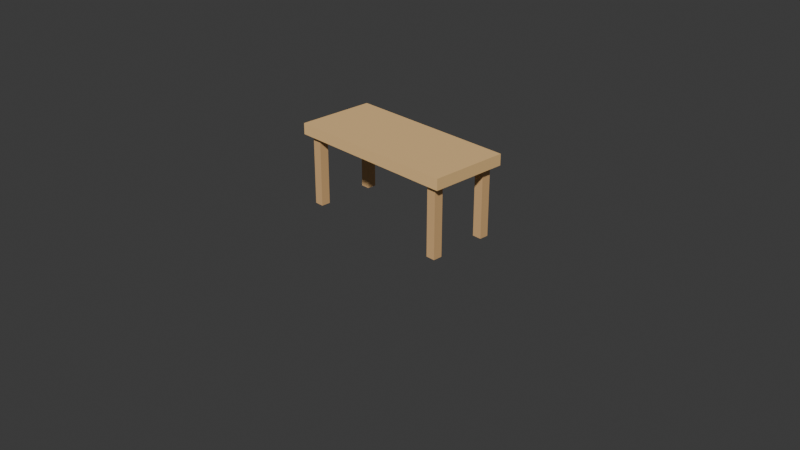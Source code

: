 # Source: 07_table.blend  (saved by Blender 5.1.30; exported with 4.5.12 LTS)
import bpy
from mathutils import Matrix  # noqa: F401  (used for matrix-valued properties, if any)

bpy.ops.wm.read_factory_settings(use_empty=True)
scene = bpy.context.scene
scene.name = 'Scene'

# ---- collections
col_collection = bpy.data.collections.new('Collection'); scene.collection.children.link(col_collection)

# ---- materials (node trees are filled in below, after node groups)
mat_12_table_1 = bpy.data.materials.new('12_table_1')
mat_12_table_1.diffuse_color = (0.8863, 0.5725, 0.251, 1.0)
mat_12_table_2 = bpy.data.materials.new('12_table_2')
mat_12_table_2.diffuse_color = (0.7216, 0.4431, 0.2, 1.0)
mat_12_table_3 = bpy.data.materials.new('12_table_3')
mat_12_table_3.diffuse_color = (0.7216, 0.4431, 0.2, 1.0)
mat_12_table_4 = bpy.data.materials.new('12_table_4')
mat_12_table_4.diffuse_color = (0.7216, 0.4431, 0.2, 1.0)
mat_12_table_5 = bpy.data.materials.new('12_table_5')
mat_12_table_5.diffuse_color = (0.7216, 0.4431, 0.2, 1.0)

# ---- material node trees
mat_12_table_1.use_nodes = True; mat_12_table_1.node_tree.nodes.clear()
_N = mat_12_table_1.node_tree.nodes; _L = mat_12_table_1.node_tree.links
n0 = _N.new('ShaderNodeBsdfPrincipled'); n0.name = 'Principled BSDF'; n0.location = (10, 300)
n0.inputs[0].default_value = (0.8863, 0.5725, 0.251, 1.0)
n0.inputs[2].default_value = 0.65
n1 = _N.new('ShaderNodeOutputMaterial'); n1.name = 'Material Output'; n1.location = (300, 300)
_L.new(n0.outputs[0], n1.inputs[0])
n1.is_active_output = True
mat_12_table_2.use_nodes = True; mat_12_table_2.node_tree.nodes.clear()
_N = mat_12_table_2.node_tree.nodes; _L = mat_12_table_2.node_tree.links
n0 = _N.new('ShaderNodeBsdfPrincipled'); n0.name = 'Principled BSDF'; n0.location = (10, 300)
n0.inputs[0].default_value = (0.7216, 0.4431, 0.2, 1.0)
n0.inputs[2].default_value = 0.65
n1 = _N.new('ShaderNodeOutputMaterial'); n1.name = 'Material Output'; n1.location = (300, 300)
_L.new(n0.outputs[0], n1.inputs[0])
n1.is_active_output = True
mat_12_table_3.use_nodes = True; mat_12_table_3.node_tree.nodes.clear()
_N = mat_12_table_3.node_tree.nodes; _L = mat_12_table_3.node_tree.links
n0 = _N.new('ShaderNodeBsdfPrincipled'); n0.name = 'Principled BSDF'; n0.location = (10, 300)
n0.inputs[0].default_value = (0.7216, 0.4431, 0.2, 1.0)
n0.inputs[2].default_value = 0.65
n1 = _N.new('ShaderNodeOutputMaterial'); n1.name = 'Material Output'; n1.location = (300, 300)
_L.new(n0.outputs[0], n1.inputs[0])
n1.is_active_output = True
mat_12_table_4.use_nodes = True; mat_12_table_4.node_tree.nodes.clear()
_N = mat_12_table_4.node_tree.nodes; _L = mat_12_table_4.node_tree.links
n0 = _N.new('ShaderNodeBsdfPrincipled'); n0.name = 'Principled BSDF'; n0.location = (10, 300)
n0.inputs[0].default_value = (0.7216, 0.4431, 0.2, 1.0)
n0.inputs[2].default_value = 0.65
n1 = _N.new('ShaderNodeOutputMaterial'); n1.name = 'Material Output'; n1.location = (300, 300)
_L.new(n0.outputs[0], n1.inputs[0])
n1.is_active_output = True
mat_12_table_5.use_nodes = True; mat_12_table_5.node_tree.nodes.clear()
_N = mat_12_table_5.node_tree.nodes; _L = mat_12_table_5.node_tree.links
n0 = _N.new('ShaderNodeBsdfPrincipled'); n0.name = 'Principled BSDF'; n0.location = (10, 300)
n0.inputs[0].default_value = (0.7216, 0.4431, 0.2, 1.0)
n0.inputs[2].default_value = 0.65
n1 = _N.new('ShaderNodeOutputMaterial'); n1.name = 'Material Output'; n1.location = (300, 300)
_L.new(n0.outputs[0], n1.inputs[0])
n1.is_active_output = True

# ---- world
world_world = bpy.data.worlds.new('World'); scene.world = world_world
world_world.use_nodes = True; world_world.node_tree.nodes.clear()
_N = world_world.node_tree.nodes; _L = world_world.node_tree.links
n0 = _N.new('ShaderNodeOutputWorld'); n0.name = 'World Output'; n0.location = (200, 100)
n1 = _N.new('ShaderNodeBackground'); n1.name = 'Background'; n1.location = (-200, 100)
n1.inputs[0].default_value = (0.05088, 0.05088, 0.05088, 1.0)
_L.new(n1.outputs[0], n0.inputs[0])
n0.is_active_output = True
world_world.color = (0.05088, 0.05088, 0.05088)
world_world.sun_shadow_jitter_overblur = 0.0

# ---- cameras
cam_camera = bpy.data.cameras.new('Camera')
cam_camera.clip_end = 100.0
cam_camera.ortho_scale = 7.314

# ---- meshes
me_part_1_012 = bpy.data.meshes.new('part_1.012')
me_part_1_012.from_pydata([(-0.95, 0.06, -0.425), (-0.95, -0.06, -0.425), (-0.95, 0.06, 0.425), (-0.95, -0.06, 0.425), (0.95, 0.06, -0.425), (0.95, -0.06, -0.425), (0.95, 0.06, 0.425), (0.95, -0.06, 0.425)], [], [(1, 3, 0), (4, 1, 0), (0, 3, 2), (2, 4, 0), (1, 7, 3), (5, 1, 4), (5, 7, 1), (3, 7, 2), (6, 4, 2), (2, 7, 6), (6, 5, 4), (7, 5, 6)])
me_part_1_012.materials.append(mat_12_table_1)
me_part_1_012.update()
me_part_2_011 = bpy.data.meshes.new('part_2.011')
me_part_2_011.from_pydata([(-0.05, 0.4, -0.05), (-0.05, -0.4, -0.05), (-0.05, 0.4, 0.05), (-0.05, -0.4, 0.05), (0.05, 0.4, -0.05), (0.05, -0.4, -0.05), (0.05, 0.4, 0.05), (0.05, -0.4, 0.05)], [], [(1, 3, 0), (4, 1, 0), (0, 3, 2), (2, 4, 0), (1, 7, 3), (5, 1, 4), (5, 7, 1), (3, 7, 2), (6, 4, 2), (2, 7, 6), (6, 5, 4), (7, 5, 6)])
me_part_2_011.materials.append(mat_12_table_2)
me_part_2_011.update()
me_part_3_011 = bpy.data.meshes.new('part_3.011')
me_part_3_011.from_pydata([(-0.05, 0.4, -0.05), (-0.05, -0.4, -0.05), (-0.05, 0.4, 0.05), (-0.05, -0.4, 0.05), (0.05, 0.4, -0.05), (0.05, -0.4, -0.05), (0.05, 0.4, 0.05), (0.05, -0.4, 0.05)], [], [(1, 3, 0), (4, 1, 0), (0, 3, 2), (2, 4, 0), (1, 7, 3), (5, 1, 4), (5, 7, 1), (3, 7, 2), (6, 4, 2), (2, 7, 6), (6, 5, 4), (7, 5, 6)])
me_part_3_011.materials.append(mat_12_table_3)
me_part_3_011.update()
me_part_4_010 = bpy.data.meshes.new('part_4.010')
me_part_4_010.from_pydata([(-0.05, 0.4, -0.05), (-0.05, -0.4, -0.05), (-0.05, 0.4, 0.05), (-0.05, -0.4, 0.05), (0.05, 0.4, -0.05), (0.05, -0.4, -0.05), (0.05, 0.4, 0.05), (0.05, -0.4, 0.05)], [], [(1, 3, 0), (4, 1, 0), (0, 3, 2), (2, 4, 0), (1, 7, 3), (5, 1, 4), (5, 7, 1), (3, 7, 2), (6, 4, 2), (2, 7, 6), (6, 5, 4), (7, 5, 6)])
me_part_4_010.materials.append(mat_12_table_4)
me_part_4_010.update()
me_part_5_011 = bpy.data.meshes.new('part_5.011')
me_part_5_011.from_pydata([(-0.05, 0.4, -0.05), (-0.05, -0.4, -0.05), (-0.05, 0.4, 0.05), (-0.05, -0.4, 0.05), (0.05, 0.4, -0.05), (0.05, -0.4, -0.05), (0.05, 0.4, 0.05), (0.05, -0.4, 0.05)], [], [(1, 3, 0), (4, 1, 0), (0, 3, 2), (2, 4, 0), (1, 7, 3), (5, 1, 4), (5, 7, 1), (3, 7, 2), (6, 4, 2), (2, 7, 6), (6, 5, 4), (7, 5, 6)])
me_part_5_011.materials.append(mat_12_table_5)
me_part_5_011.update()

# ---- objects
ob_camera = bpy.data.objects.new('Camera', cam_camera)
ob_world = bpy.data.objects.new('world', None)
ob_part_1 = bpy.data.objects.new('part_1', me_part_1_012)
ob_part_2 = bpy.data.objects.new('part_2', me_part_2_011)
ob_part_3 = bpy.data.objects.new('part_3', me_part_3_011)
ob_part_4 = bpy.data.objects.new('part_4', me_part_4_010)
ob_part_5 = bpy.data.objects.new('part_5', me_part_5_011)

# ---- transforms, parenting, visibility, modifiers, constraints
ob_camera.location = (7.359, -6.926, 4.958)
ob_camera.rotation_euler = (1.109, 0.0, 0.8149)
ob_camera.lock_rotations_4d = False
ob_camera.empty_display_type = 'ARROWS'
ob_camera.color = (0.0, 0.0, 0.0, 0.0)
ob_camera.display_type = 'WIRE'
ob_camera.lineart.crease_threshold = 0.0
ob_world.location = (0.0, 0.0, 0.0)
ob_world.rotation_mode = 'QUATERNION'
ob_world.rotation_quaternion = (0.7071, -0.7071, 0.0, 0.0)
ob_world.empty_display_size = 0.001
ob_part_1.parent = ob_world
ob_part_1.location = (0.0, -0.82, 0.0)
ob_part_1.rotation_mode = 'QUATERNION'
ob_part_1.rotation_quaternion = (1.0, 0.0, 0.0, 0.0)
ob_part_2.parent = ob_world
ob_part_2.location = (-0.82, -0.4, -0.32)
ob_part_2.rotation_mode = 'QUATERNION'
ob_part_2.rotation_quaternion = (1.0, 0.0, 0.0, 0.0)
ob_part_3.parent = ob_world
ob_part_3.location = (-0.82, -0.4, 0.32)
ob_part_3.rotation_mode = 'QUATERNION'
ob_part_3.rotation_quaternion = (1.0, 0.0, 0.0, 0.0)
ob_part_4.parent = ob_world
ob_part_4.location = (0.82, -0.4, -0.32)
ob_part_4.rotation_mode = 'QUATERNION'
ob_part_4.rotation_quaternion = (1.0, 0.0, 0.0, 0.0)
ob_part_5.parent = ob_world
ob_part_5.location = (0.82, -0.4, 0.32)
ob_part_5.rotation_mode = 'QUATERNION'
ob_part_5.rotation_quaternion = (1.0, 0.0, 0.0, 0.0)

# ---- collection membership
col_collection.objects.link(ob_camera)
col_collection.objects.link(ob_world)
col_collection.objects.link(ob_part_1)
col_collection.objects.link(ob_part_2)
col_collection.objects.link(ob_part_3)
col_collection.objects.link(ob_part_4)
col_collection.objects.link(ob_part_5)

# ---- scene / render settings (as saved in the file)
scene.camera = ob_camera
scene.frame_start = 1; scene.frame_end = 250; scene.frame_set(1)
scene.render.engine = 'BLENDER_EEVEE_NEXT'
scene.render.bake_bias = 0.0
scene.render.bake_samples = 0
scene.cycles.sampling_pattern = 'TABULATED_SOBOL'
scene.eevee.use_volume_custom_range = False
bpy.context.view_layer.update()

# ---- added for rendering (the .blend has no usable light): sun
light_auto_sun = bpy.data.lights.new('AutoSun', 'SUN')
light_auto_sun.energy = 3.0
light_auto_sun.angle = 0.0523599
ob_auto_sun = bpy.data.objects.new('AutoSun', light_auto_sun)
scene.collection.objects.link(ob_auto_sun)
ob_auto_sun.rotation_euler = (0.872665, 0.174533, 0.523599)
bpy.context.view_layer.update()
